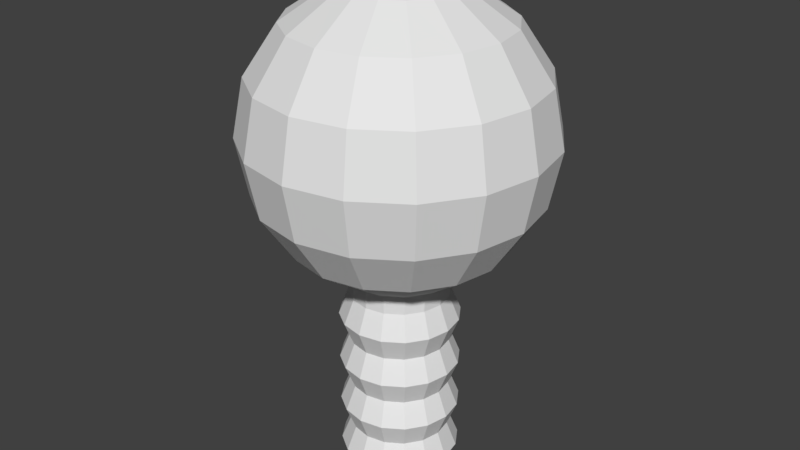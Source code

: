 # Source: PointLight.blend  (saved by Blender 2.78.0; exported with 4.5.12 LTS)
import bpy
from mathutils import Matrix  # noqa: F401  (used for matrix-valued properties, if any)

bpy.ops.wm.read_factory_settings(use_empty=True)
scene = bpy.context.scene
scene.name = 'Scene'

# ---- collections
col_collection_1 = bpy.data.collections.new('Collection 1'); scene.collection.children.link(col_collection_1)

# ---- world
world_world = bpy.data.worlds.new('World'); scene.world = world_world
world_world.color = (0.05088, 0.05088, 0.05088)
world_world.use_sun_shadow = False
world_world.sun_shadow_jitter_overblur = 0.0
world_world.cycles.sampling_method = 'MANUAL'

# ---- meshes
me_plane = bpy.data.meshes.new('Plane')
me_plane.from_pydata([(0.4, -0.3, 5.285e-08), (0.3314, 1.04, -0.002195), (0.002925, 2.964, -0.002194), (0.71, 2.671, -0.002194), (0.9268, 2.347, -0.002194), (1.003, 1.964, -0.002194), (0.9268, 1.581, -0.002195), (0.71, 1.257, -0.002195), (0.3997, 0.705, -0.001646), (0.3999, 0.03501, -0.0005486), (0.3328, 0.8725, -0.00192), (0.3329, 0.5375, -0.001372), (0.333, 0.2025, -0.0008229), (0.3331, -0.1325, -0.0002743), (0.4001, 1.04, -0.002195), (0.3678, -0.3, 0.1536), (0.3052, 1.04, 0.1253), (0.3553, 2.888, 0.146), (0.655, 2.671, 0.2702), (0.8553, 2.347, 0.3531), (0.9256, 1.964, 0.3823), (0.8553, 1.581, 0.3531), (0.655, 1.257, 0.2702), (0.368, 0.37, 0.1525), (0.3681, 0.705, 0.1519), (0.3679, 0.03501, 0.153), (0.3064, 0.8725, 0.1261), (0.3063, 0.5375, 0.1266), (0.3062, 0.2025, 0.1271), (0.306, -0.1325, 0.1277), (0.3687, 1.04, 0.1516), (0.2792, -0.3, 0.2831), (0.2323, 1.04, 0.233), (0.2706, 2.888, 0.2714), (0.5, 2.671, 0.5008), (0.6533, 2.347, 0.6541), (0.7071, 1.964, 0.7079), (0.6533, 1.581, 0.6541), (0.5, 1.257, 0.5008), (0.2799, 0.37, 0.2822), (0.2802, 0.705, 0.2817), (0.2795, 0.03501, 0.2826), (0.233, 0.8725, 0.2342), (0.2327, 0.5375, 0.2347), (0.2324, 0.2025, 0.2351), (0.2321, -0.1325, 0.2356), (0.2808, 1.04, 0.2816), (0.1479, -0.3, 0.3689), (0.1236, 1.04, 0.3047), (0.1444, 2.888, 0.3548), (0.2685, 2.671, 0.6545), (0.3515, 2.347, 0.8548), (0.3806, 1.964, 0.9251), (0.3515, 1.581, 0.8548), (0.2685, 1.257, 0.6545), (0.1488, 0.37, 0.3683), (0.1493, 0.705, 0.368), (0.1483, 0.03501, 0.3686), (0.1239, 0.8725, 0.306), (0.1234, 0.5375, 0.3063), (0.123, 0.2025, 0.3066), (0.1225, -0.1325, 0.307), (0.1499, 1.04, 0.3681), (-0.006349, -0.3, 0.3979), (-0.004154, 1.04, 0.3293), (-0.004154, 2.888, 0.3835), (-0.004154, 2.671, 0.7079), (-0.004154, 2.347, 0.9247), (-0.004154, 1.964, 1.001), (-0.004154, 1.581, 0.9247), (-0.004154, 1.257, 0.7079), (-0.005251, 0.37, 0.3977), (-0.004703, 0.705, 0.3976), (-0.0058, 0.03501, 0.3978), (-0.004428, 0.8725, 0.3306), (-0.004977, 0.5375, 0.3307), (-0.005526, 0.2025, 0.3308), (-0.006074, -0.1325, 0.331), (-0.004154, 1.04, 0.398), (-0.1599, -0.3, 0.3657), (-0.1316, 1.04, 0.3031), (-0.1524, 2.888, 0.3532), (-0.2765, 2.671, 0.6529), (-0.3595, 2.347, 0.8532), (-0.3886, 1.964, 0.9235), (-0.3595, 1.581, 0.8532), (-0.2765, 1.257, 0.6529), (-0.1588, 0.37, 0.3659), (-0.1583, 0.705, 0.366), (-0.1594, 0.03501, 0.3658), (-0.1324, 0.8725, 0.3043), (-0.1329, 0.5375, 0.3042), (-0.1335, 0.2025, 0.304), (-0.134, -0.1325, 0.3039), (-0.1579, 1.04, 0.3666), (-0.2894, -0.3, 0.2771), (-0.2394, 1.04, 0.2302), (-0.2777, 2.888, 0.2685), (-0.5071, 2.671, 0.4979), (-0.6604, 2.347, 0.6512), (-0.7142, 1.964, 0.705), (-0.6604, 1.581, 0.6512), (-0.5071, 1.257, 0.4979), (-0.2885, 0.37, 0.2777), (-0.2881, 0.705, 0.2781), (-0.289, 0.03501, 0.2774), (-0.2405, 0.8725, 0.2309), (-0.241, 0.5375, 0.2306), (-0.2415, 0.2025, 0.2303), (-0.2419, -0.1325, 0.23), (-0.288, 1.04, 0.2787), (-0.005691, -0.3, -0.007333), (-0.3752, -0.3, 0.1457), (-0.005691, 0.8, -0.007333), (-0.311, 1.04, 0.1215), (-0.3611, 2.888, 0.1423), (-0.6608, 2.671, 0.2664), (-0.8611, 2.347, 0.3494), (-0.9314, 1.964, 0.3785), (-0.8611, 1.581, 0.3494), (-0.6608, 1.257, 0.2664), (-0.3746, 0.37, 0.1467), (-0.3743, 0.705, 0.1471), (-0.3749, 0.03501, 0.1462), (-0.3124, 0.8725, 0.1218), (-0.3127, 0.5375, 0.1213), (-0.313, 0.2025, 0.1208), (-0.3133, -0.1325, 0.1204), (-0.3745, 1.04, 0.1478), (-0.4042, -0.3, -0.008465), (-0.3356, 1.04, -0.00627), (-0.3898, 2.888, -0.00627), (-0.7143, 2.671, -0.00627), (-0.931, 2.347, -0.00627), (-1.007, 1.964, -0.00627), (-0.931, 1.581, -0.00627), (-0.7143, 1.257, -0.00627), (-0.404, 0.37, -0.007368), (-0.4039, 0.705, -0.006819), (-0.4041, 0.03501, -0.007916), (-0.337, 0.8725, -0.006545), (-0.3371, 0.5375, -0.007093), (-0.3372, 0.2025, -0.007642), (-0.3373, -0.1325, -0.008191), (-0.4043, 1.04, -0.00627), (-0.372, -0.3, -0.162), (-0.3095, 1.04, -0.1337), (-0.005994, 2.964, -0.008044), (-0.3595, 2.888, -0.1545), (-0.6593, 2.671, -0.2786), (-0.8595, 2.347, -0.3616), (-0.9299, 1.964, -0.3907), (-0.8595, 1.581, -0.3616), (-0.6593, 1.257, -0.2786), (-0.3722, 0.37, -0.1609), (-0.3723, 0.705, -0.1604), (-0.3721, 0.03501, -0.1615), (-0.3106, 0.8725, -0.1345), (-0.3105, 0.5375, -0.1351), (-0.3104, 0.2025, -0.1356), (-0.3103, -0.1325, -0.1362), (-0.3729, 1.04, -0.16), (-0.2835, -0.3, -0.2916), (-0.2365, 1.04, -0.2415), (-0.2748, 2.888, -0.2798), (-0.5042, 2.671, -0.5092), (-0.6575, 2.347, -0.6625), (-0.7113, 1.964, -0.7163), (-0.6575, 1.581, -0.6625), (-0.5042, 1.257, -0.5092), (-0.2841, 0.37, -0.2906), (-0.2844, 0.705, -0.2902), (-0.2838, 0.03501, -0.2911), (-0.2373, 0.8725, -0.2427), (-0.237, 0.5375, -0.2431), (-0.2366, 0.2025, -0.2436), (-0.2363, -0.1325, -0.244), (-0.2851, 1.04, -0.2901), (-0.1521, -0.3, -0.3774), (-0.1279, 1.04, -0.3131), (-0.1486, 2.888, -0.3632), (-0.2728, 2.671, -0.663), (-0.3557, 2.347, -0.8632), (-0.3848, 1.964, -0.9335), (-0.3557, 1.581, -0.8632), (-0.2728, 1.257, -0.663), (-0.153, 0.37, -0.3767), (-0.1535, 0.705, -0.3764), (-0.1526, 0.03501, -0.3771), (-0.1281, 0.8725, -0.3145), (-0.1277, 0.5375, -0.3148), (-0.1272, 0.2025, -0.3151), (-0.1267, -0.1325, -0.3154), (-0.1541, 1.04, -0.3766), (0.002117, -0.3, -0.4063), (-7.824e-05, 1.04, -0.3377), (-7.824e-05, 2.888, -0.392), (-7.817e-05, 2.671, -0.7164), (-7.793e-05, 2.347, -0.9332), (-7.784e-05, 1.964, -1.009), (-7.805e-05, 1.581, -0.9332), (-7.808e-05, 1.257, -0.7164), (0.001019, 0.37, -0.4061), (0.0004705, 0.705, -0.406), (0.001568, 0.03501, -0.4062), (0.0001961, 0.8725, -0.3391), (0.0007448, 0.5375, -0.3392), (0.001293, 0.2025, -0.3393), (0.001842, -0.1325, -0.3394), (-7.817e-05, 1.04, -0.4064), (0.1557, -0.3, -0.3741), (0.1274, 1.04, -0.3116), (0.1481, 2.888, -0.3617), (0.2723, 2.671, -0.6614), (0.3552, 2.347, -0.8617), (0.3844, 1.964, -0.932), (0.3552, 1.581, -0.8617), (0.2723, 1.257, -0.6614), (0.1546, 0.37, -0.3743), (0.154, 0.705, -0.3745), (0.1551, 0.03501, -0.3742), (0.1282, 0.8725, -0.3127), (0.1287, 0.5375, -0.3126), (0.1293, 0.2025, -0.3125), (0.1298, -0.1325, -0.3124), (0.1537, 1.04, -0.375), (0.2852, -0.3, -0.2856), (0.2352, 1.04, -0.2386), (0.2735, 2.888, -0.277), (0.5029, 2.671, -0.5064), (0.6562, 2.347, -0.6596), (0.71, 1.964, -0.7135), (0.6562, 1.581, -0.6596), (0.5029, 1.257, -0.5064), (0.2843, 0.37, -0.2862), (0.2838, 0.705, -0.2865), (0.2848, 0.03501, -0.2859), (0.2363, 0.8725, -0.2394), (0.2368, 0.5375, -0.2391), (0.2372, 0.2025, -0.2388), (0.2377, -0.1325, -0.2384), (0.2837, 1.04, -0.2872), (0.371, -0.3, -0.1542), (0.3068, 1.04, -0.13), (0.3569, 2.888, -0.1507), (0.6566, 2.671, -0.2749), (0.8569, 2.347, -0.3578), (0.9272, 1.964, -0.387), (0.8569, 1.581, -0.3578), (0.6566, 1.257, -0.2749), (0.3704, 0.37, -0.1551), (0.3701, 0.705, -0.1556), (0.3707, 0.03501, -0.1547), (0.3081, 0.8725, -0.1302), (0.3085, 0.5375, -0.1298), (0.3088, 0.2025, -0.1293), (0.3091, -0.1325, -0.1288), (0.3702, 1.04, -0.1563), (0.3856, 2.888, -0.002194), (0.3998, 0.37, -0.001097)], [], [(7, 6, 21, 22), (10, 1, 16, 26), (0, 13, 29, 15), (11, 8, 24, 27), (111, 0, 15), (1, 14, 30, 16), (12, 259, 23, 28), (258, 2, 17), (14, 7, 22, 30), (3, 258, 17, 18), (13, 9, 25, 29), (3, 18, 19, 4), (8, 10, 26, 24), (5, 4, 19, 20), (259, 11, 27, 23), (6, 5, 20, 21), (9, 12, 28, 25), (24, 26, 42, 40), (20, 19, 35, 36), (23, 27, 43, 39), (21, 20, 36, 37), (25, 28, 44, 41), (22, 21, 37, 38), (26, 16, 32, 42), (15, 29, 45, 31), (27, 24, 40, 43), (111, 15, 31), (16, 30, 46, 32), (28, 23, 39, 44), (17, 2, 33), (30, 22, 38, 46), (18, 17, 33, 34), (29, 25, 41, 45), (18, 34, 35, 19), (39, 43, 59, 55), (37, 36, 52, 53), (41, 44, 60, 57), (38, 37, 53, 54), (42, 32, 48, 58), (31, 45, 61, 47), (43, 40, 56, 59), (111, 31, 47), (32, 46, 62, 48), (44, 39, 55, 60), (33, 2, 147, 49), (46, 38, 54, 62), (34, 33, 49, 50), (45, 41, 57, 61), (34, 50, 51, 35), (40, 42, 58, 56), (36, 35, 51, 52), (57, 60, 76, 73), (54, 53, 69, 70), (58, 48, 64, 74), (47, 61, 77, 63), (59, 56, 72, 75), (111, 47, 63), (48, 62, 78, 64), (60, 55, 71, 76), (49, 147, 65), (62, 54, 70, 78), (50, 49, 65, 66), (61, 57, 73, 77), (50, 66, 67, 51), (56, 58, 74, 72), (52, 51, 67, 68), (55, 59, 75, 71), (53, 52, 68, 69), (63, 77, 93, 79), (75, 72, 88, 91), (111, 63, 79), (64, 78, 94, 80), (76, 71, 87, 92), (65, 147, 81), (78, 70, 86, 94), (66, 65, 81, 82), (77, 73, 89, 93), (66, 82, 83, 67), (72, 74, 90, 88), (68, 67, 83, 84), (71, 75, 91, 87), (69, 68, 84, 85), (73, 76, 92, 89), (70, 69, 85, 86), (74, 64, 80, 90), (80, 94, 110, 96), (92, 87, 103, 108), (81, 147, 97), (94, 86, 102, 110), (82, 81, 97, 98), (93, 89, 105, 109), (82, 98, 99, 83), (88, 90, 106, 104), (84, 83, 99, 100), (87, 91, 107, 103), (85, 84, 100, 101), (89, 92, 108, 105), (86, 85, 101, 102), (90, 80, 96, 106), (79, 93, 109, 95), (91, 88, 104, 107), (111, 79, 95), (110, 102, 120, 128), (98, 97, 115, 116), (109, 105, 123, 127), (98, 116, 117, 99), (104, 106, 124, 122), (100, 99, 117, 118), (103, 107, 125, 121), (101, 100, 118, 119), (105, 108, 126, 123), (102, 101, 119, 120), (106, 96, 114, 124), (95, 109, 127, 112), (107, 104, 122, 125), (111, 95, 112), (96, 110, 128, 114), (108, 103, 121, 126), (97, 147, 115), (127, 123, 139, 143), (116, 132, 133, 117), (122, 124, 140, 138), (118, 117, 133, 134), (121, 125, 141, 137), (119, 118, 134, 135), (123, 126, 142, 139), (120, 119, 135, 136), (124, 114, 130, 140), (112, 127, 143, 129), (125, 122, 138, 141), (111, 112, 129), (114, 128, 144, 130), (126, 121, 137, 142), (115, 147, 131), (128, 120, 136, 144), (116, 115, 131, 132), (138, 140, 157, 155), (134, 133, 150, 151), (137, 141, 158, 154), (135, 134, 151, 152), (139, 142, 159, 156), (136, 135, 152, 153), (140, 130, 146, 157), (129, 143, 160, 145), (141, 138, 155, 158), (111, 129, 145), (130, 144, 161, 146), (142, 137, 154, 159), (131, 147, 148), (144, 136, 153, 161), (132, 131, 148, 149), (143, 139, 156, 160), (132, 149, 150, 133), (154, 158, 174, 170), (152, 151, 167, 168), (156, 159, 175, 172), (153, 152, 168, 169), (157, 146, 163, 173), (145, 160, 176, 162), (158, 155, 171, 174), (111, 145, 162), (146, 161, 177, 163), (159, 154, 170, 175), (148, 147, 164), (161, 153, 169, 177), (149, 148, 164, 165), (160, 156, 172, 176), (149, 165, 166, 150), (155, 157, 173, 171), (151, 150, 166, 167), (172, 175, 191, 188), (169, 168, 184, 185), (173, 163, 179, 189), (162, 176, 192, 178), (174, 171, 187, 190), (111, 162, 178), (163, 177, 193, 179), (175, 170, 186, 191), (164, 147, 180), (177, 169, 185, 193), (165, 164, 180, 181), (176, 172, 188, 192), (165, 181, 182, 166), (171, 173, 189, 187), (167, 166, 182, 183), (170, 174, 190, 186), (168, 167, 183, 184), (189, 179, 195, 205), (178, 192, 208, 194), (190, 187, 203, 206), (111, 178, 194), (179, 193, 209, 195), (191, 186, 202, 207), (180, 147, 196), (193, 185, 201, 209), (181, 180, 196, 197), (192, 188, 204, 208), (181, 197, 198, 182), (187, 189, 205, 203), (183, 182, 198, 199), (186, 190, 206, 202), (184, 183, 199, 200), (188, 191, 207, 204), (185, 184, 200, 201), (111, 194, 210), (195, 209, 225, 211), (207, 202, 218, 223), (196, 147, 212), (209, 201, 217, 225), (197, 196, 212, 213), (208, 204, 220, 224), (197, 213, 214, 198), (203, 205, 221, 219), (199, 198, 214, 215), (202, 206, 222, 218), (200, 199, 215, 216), (204, 207, 223, 220), (201, 200, 216, 217), (205, 195, 211, 221), (194, 208, 224, 210), (206, 203, 219, 222), (212, 147, 228), (225, 217, 233, 241), (213, 212, 228, 229), (224, 220, 236, 240), (213, 229, 230, 214), (219, 221, 237, 235), (215, 214, 230, 231), (218, 222, 238, 234), (216, 215, 231, 232), (220, 223, 239, 236), (217, 216, 232, 233), (221, 211, 227, 237), (210, 224, 240, 226), (222, 219, 235, 238), (111, 210, 226), (211, 225, 241, 227), (223, 218, 234, 239), (229, 228, 244, 245), (240, 236, 252, 256), (229, 245, 246, 230), (235, 237, 253, 251), (231, 230, 246, 247), (234, 238, 254, 250), (232, 231, 247, 248), (236, 239, 255, 252), (233, 232, 248, 249), (237, 227, 243, 253), (226, 240, 256, 242), (238, 235, 251, 254), (111, 226, 242), (227, 241, 257, 243), (239, 234, 250, 255), (228, 147, 244), (241, 233, 249, 257), (245, 3, 4, 246), (251, 253, 10, 8), (247, 246, 4, 5), (250, 254, 11, 259), (248, 247, 5, 6), (252, 255, 12, 9), (249, 248, 6, 7), (253, 243, 1, 10), (242, 256, 13, 0), (254, 251, 8, 11), (111, 242, 0), (243, 257, 14, 1), (255, 250, 259, 12), (244, 147, 2, 258), (257, 249, 7, 14), (245, 244, 258, 3), (256, 252, 9, 13)])
me_plane.use_remesh_preserve_volume = False
me_plane.use_remesh_preserve_attributes = False
me_plane.use_mirror_vertex_groups = False
me_plane.update()

# ---- objects
ob_plane = bpy.data.objects.new('Plane', me_plane)

# ---- transforms, parenting, visibility, modifiers, constraints
ob_plane.location = (0.0, 0.0, 0.04107)
ob_plane.rotation_euler = (1.571, 2.22e-16, 2.22e-16)
ob_plane.scale = (0.1613, 0.1613, 0.1613)
ob_plane.lineart.crease_threshold = 0.0

# ---- collection membership
col_collection_1.objects.link(ob_plane)

# ---- scene / render settings (as saved in the file)
scene.frame_start = 1; scene.frame_end = 250; scene.frame_set(1)
scene.render.engine = 'BLENDER_EEVEE_NEXT'
scene.render.resolution_percentage = 50
scene.render.dither_intensity = 0.0
scene.cycles.use_denoising = False
scene.cycles.samples = 128
scene.cycles.sampling_pattern = 'TABULATED_SOBOL'
scene.cycles.light_sampling_threshold = 0.0
scene.cycles.use_adaptive_sampling = False
scene.cycles.use_light_tree = False
scene.cycles.blur_glossy = 0.0
scene.cycles.sample_clamp_indirect = 0.0
scene.view_settings.view_transform = 'Standard'
bpy.context.view_layer.update()

# ---- added for rendering (the .blend has no active camera and no usable light): camera, sun
cam_auto = bpy.data.cameras.new('AutoCamera')
cam_auto.lens = 50.0
cam_auto.sensor_width = 36.0
cam_auto.clip_end = 1000.0
ob_auto_camera = bpy.data.objects.new('AutoCamera', cam_auto)
scene.collection.objects.link(ob_auto_camera)
ob_auto_camera.location = (0.645721, -0.774592, 0.7728)
ob_auto_camera.rotation_euler = (1.09748, -7.21219e-08, 0.694738)
scene.camera = ob_auto_camera
light_auto_sun = bpy.data.lights.new('AutoSun', 'SUN')
light_auto_sun.energy = 3.0
light_auto_sun.angle = 0.0523599
ob_auto_sun = bpy.data.objects.new('AutoSun', light_auto_sun)
scene.collection.objects.link(ob_auto_sun)
ob_auto_sun.rotation_euler = (0.872665, 0.174533, 0.523599)
bpy.context.view_layer.update()
